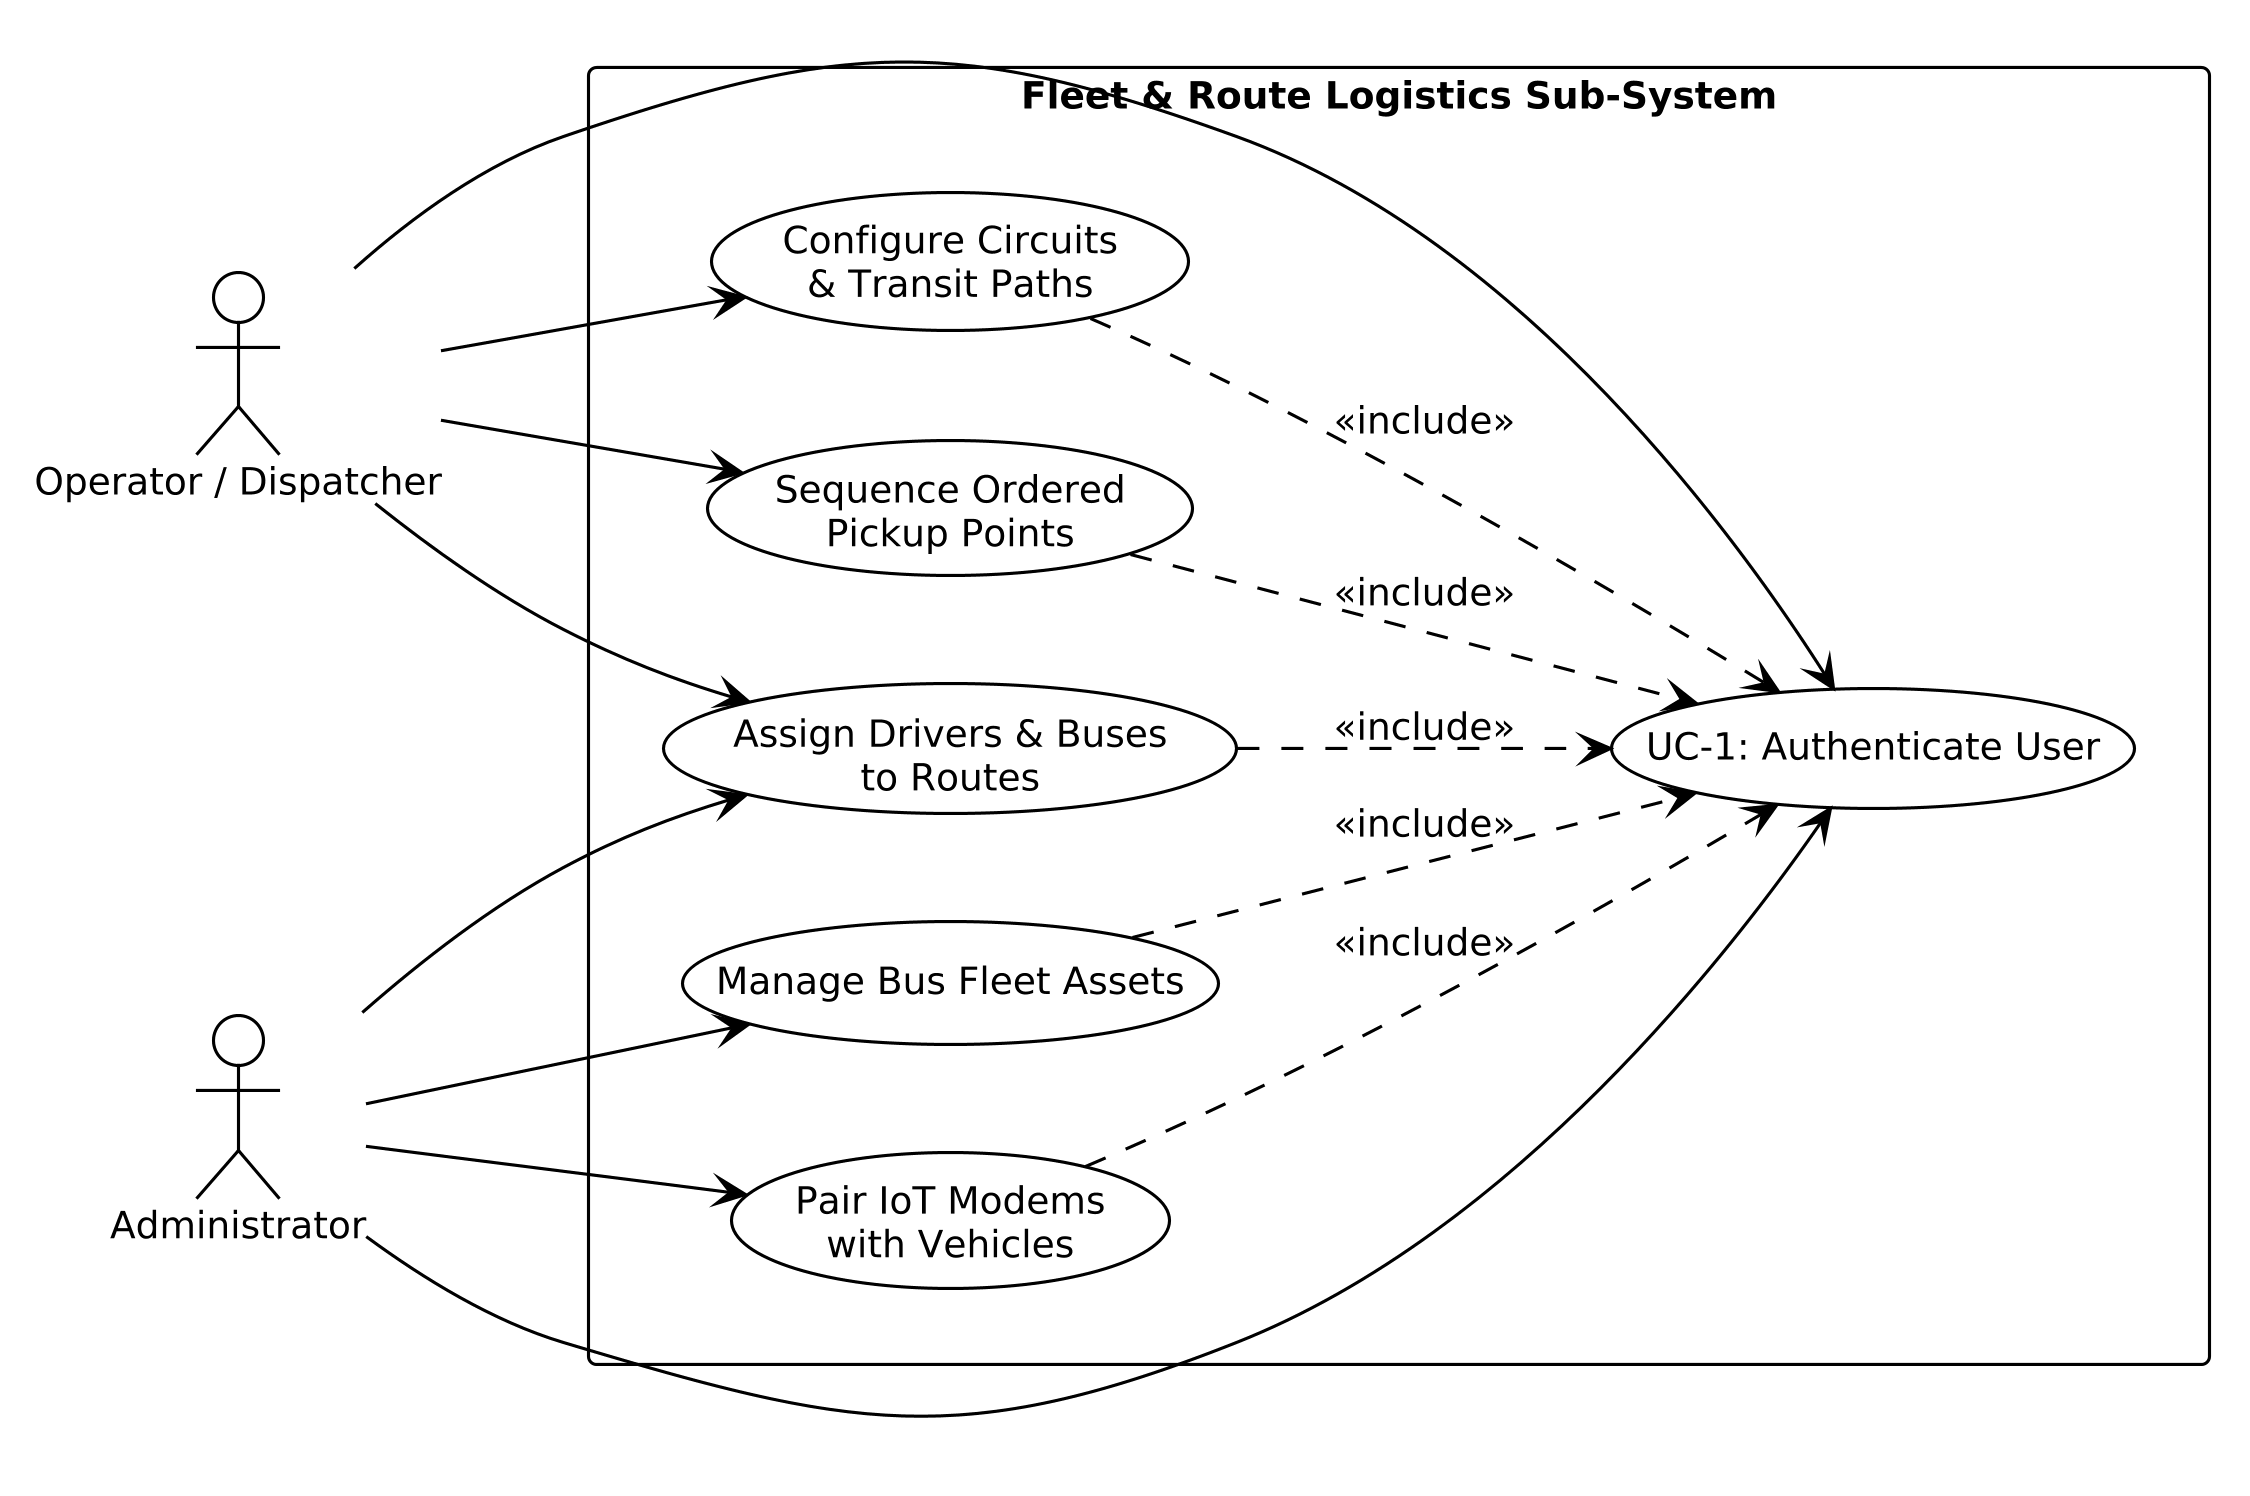

The diagram above was rendered by PlantUML. Its source (embedded in the PNG):
@startuml
!theme plain
left to right direction
skinparam dpi 300
skinparam defaultFontName "Helvetica"
skinparam defaultFontSize 12

actor "Operator / Dispatcher" as operator
actor "Administrator" as admin

rectangle "Fleet & Route Logistics Sub-System" {
  together {
    usecase "UC-1: Authenticate User" as UC_auth
    usecase "Configure Circuits\n& Transit Paths" as UC_circuits
    usecase "Sequence Ordered\nPickup Points" as UC_points
    usecase "Assign Drivers & Buses\nto Routes" as UC_assign
    usecase "Manage Bus Fleet Assets" as UC_bus
    usecase "Pair IoT Modems\nwith Vehicles" as UC_modem
  }
}

operator --> UC_auth
operator --> UC_circuits
operator --> UC_points
operator --> UC_assign

admin --> UC_auth
admin --> UC_assign
admin --> UC_bus
admin --> UC_modem

UC_circuits ..> UC_auth : <<include>>
UC_points ..> UC_auth : <<include>>
UC_assign ..> UC_auth : <<include>>
UC_bus ..> UC_auth : <<include>>
UC_modem ..> UC_auth : <<include>>
@enduml